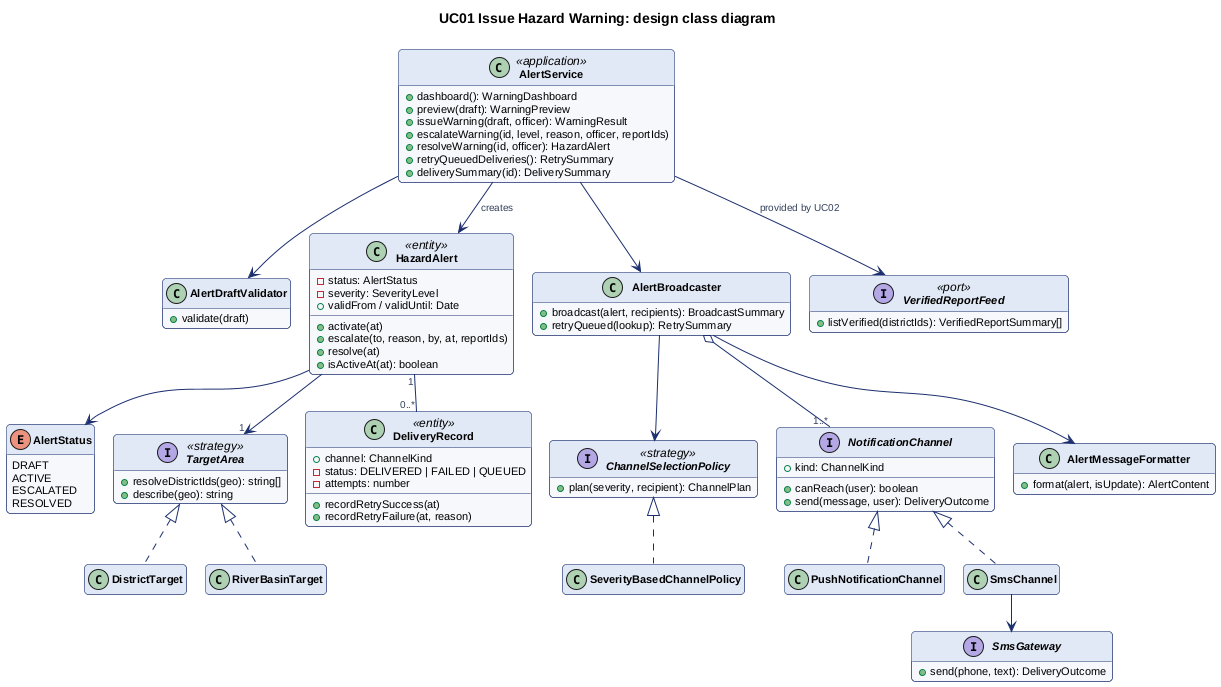

The diagram above was rendered by PlantUML. Its source (embedded in the PNG):
@startuml class-uc01
!include style.iuml
title UC01 Issue Hazard Warning: design class diagram

class AlertService <<application>> {
  +dashboard(): WarningDashboard
  +preview(draft): WarningPreview
  +issueWarning(draft, officer): WarningResult
  +escalateWarning(id, level, reason, officer, reportIds)
  +resolveWarning(id, officer): HazardAlert
  +retryQueuedDeliveries(): RetrySummary
  +deliverySummary(id): DeliverySummary
}
class AlertDraftValidator {
  +validate(draft)
}
class HazardAlert <<entity>> {
  -status: AlertStatus
  -severity: SeverityLevel
  +validFrom / validUntil: Date
  +activate(at)
  +escalate(to, reason, by, at, reportIds)
  +resolve(at)
  +isActiveAt(at): boolean
}
enum AlertStatus {
  DRAFT
  ACTIVE
  ESCALATED
  RESOLVED
}
interface TargetArea <<strategy>> {
  +resolveDistrictIds(geo): string[]
  +describe(geo): string
}
class DistrictTarget
class RiverBasinTarget
class AlertBroadcaster {
  +broadcast(alert, recipients): BroadcastSummary
  +retryQueued(lookup): RetrySummary
}
interface ChannelSelectionPolicy <<strategy>> {
  +plan(severity, recipient): ChannelPlan
}
class SeverityBasedChannelPolicy
interface NotificationChannel {
  +kind: ChannelKind
  +canReach(user): boolean
  +send(message, user): DeliveryOutcome
}
class PushNotificationChannel
class SmsChannel
interface SmsGateway {
  +send(phone, text): DeliveryOutcome
}
class AlertMessageFormatter {
  +format(alert, isUpdate): AlertContent
}
class DeliveryRecord <<entity>> {
  +channel: ChannelKind
  -status: DELIVERED | FAILED | QUEUED
  -attempts: number
  +recordRetrySuccess(at)
  +recordRetryFailure(at, reason)
}
interface VerifiedReportFeed <<port>> {
  +listVerified(districtIds): VerifiedReportSummary[]
}

AlertService --> AlertDraftValidator
AlertService --> HazardAlert : creates
AlertService --> AlertBroadcaster
AlertService --> VerifiedReportFeed : provided by UC02
HazardAlert --> AlertStatus
HazardAlert --> "1" TargetArea
TargetArea <|.. DistrictTarget
TargetArea <|.. RiverBasinTarget
AlertBroadcaster --> ChannelSelectionPolicy
ChannelSelectionPolicy <|.. SeverityBasedChannelPolicy
AlertBroadcaster o-- "1..*" NotificationChannel
NotificationChannel <|.. PushNotificationChannel
NotificationChannel <|.. SmsChannel
SmsChannel --> SmsGateway
AlertBroadcaster --> AlertMessageFormatter
HazardAlert "1" -- "0..*" DeliveryRecord
@enduml